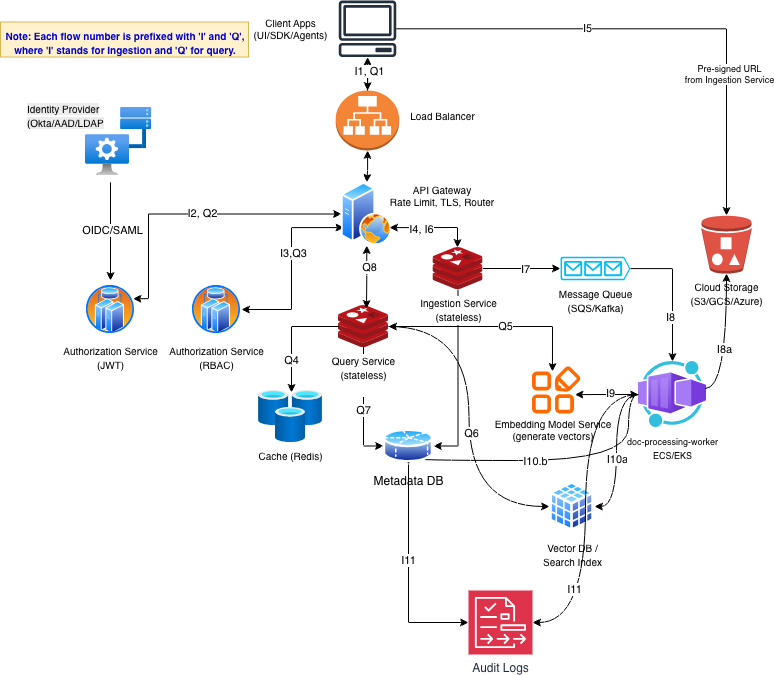

The diagram above was exported from draw.io. Its source (the exported page's mxGraphModel, read from the mxfile embedded in the PNG):
<mxGraphModel dx="1384" dy="690" grid="1" gridSize="10" guides="1" tooltips="1" connect="1" arrows="1" fold="1" page="1" pageScale="1" pageWidth="850" pageHeight="1100" math="0" shadow="0">
  <root>
    <mxCell id="0" />
    <mxCell id="1" parent="0" />
    <mxCell id="XbWgFY3D-J6uqbWY4KkH-3" edge="1" parent="1" source="XbWgFY3D-J6uqbWY4KkH-6" style="edgeStyle=orthogonalEdgeStyle;rounded=0;orthogonalLoop=1;jettySize=auto;html=1;" value="">
      <mxGeometry relative="1" as="geometry">
        <mxPoint x="409" y="140" as="targetPoint" />
      </mxGeometry>
    </mxCell>
    <mxCell id="XbWgFY3D-J6uqbWY4KkH-1" parent="1" style="sketch=0;outlineConnect=0;fontColor=#232F3E;gradientColor=none;fillColor=#232F3D;strokeColor=none;dashed=0;verticalLabelPosition=bottom;verticalAlign=top;align=center;html=1;fontSize=12;fontStyle=0;aspect=fixed;pointerEvents=1;shape=mxgraph.aws4.client;" value="" vertex="1">
      <mxGeometry height="56.51" width="58" x="380" y="30" as="geometry" />
    </mxCell>
    <mxCell id="XbWgFY3D-J6uqbWY4KkH-4" parent="1" style="text;html=1;whiteSpace=wrap;strokeColor=none;fillColor=none;align=center;verticalAlign=middle;rounded=0;fontSize=10;" value="Client Apps&lt;br&gt;(UI/SDK/Agents)" vertex="1">
      <mxGeometry height="30" width="86.5" x="288.75" y="43.26" as="geometry" />
    </mxCell>
    <mxCell id="XbWgFY3D-J6uqbWY4KkH-8" edge="1" parent="1" source="XbWgFY3D-J6uqbWY4KkH-1" style="edgeStyle=orthogonalEdgeStyle;rounded=0;orthogonalLoop=1;jettySize=auto;html=1;startArrow=classic;startFill=1;" target="XbWgFY3D-J6uqbWY4KkH-6" value="">
      <mxGeometry relative="1" as="geometry">
        <mxPoint x="409" y="87" as="sourcePoint" />
        <mxPoint x="409" y="140" as="targetPoint" />
      </mxGeometry>
    </mxCell>
    <mxCell id="XbWgFY3D-J6uqbWY4KkH-116" connectable="0" parent="XbWgFY3D-J6uqbWY4KkH-8" style="edgeLabel;html=1;align=center;verticalAlign=middle;resizable=0;points=[];" value="I1, Q1" vertex="1">
      <mxGeometry relative="1" x="-0.3766" y="1" as="geometry">
        <mxPoint as="offset" />
      </mxGeometry>
    </mxCell>
    <mxCell id="XbWgFY3D-J6uqbWY4KkH-13" edge="1" parent="1" source="XbWgFY3D-J6uqbWY4KkH-6" style="edgeStyle=orthogonalEdgeStyle;rounded=0;orthogonalLoop=1;jettySize=auto;html=1;startArrow=classic;startFill=1;" target="XbWgFY3D-J6uqbWY4KkH-12" value="">
      <mxGeometry relative="1" as="geometry" />
    </mxCell>
    <mxCell id="XbWgFY3D-J6uqbWY4KkH-6" parent="1" style="outlineConnect=0;dashed=0;verticalLabelPosition=bottom;verticalAlign=top;align=center;html=1;shape=mxgraph.aws3.application_load_balancer;fillColor=#F58536;gradientColor=none;" value="" vertex="1">
      <mxGeometry height="60" width="63.5" x="377.25" y="120" as="geometry" />
    </mxCell>
    <mxCell id="XbWgFY3D-J6uqbWY4KkH-10" parent="1" style="text;html=1;whiteSpace=wrap;strokeColor=none;fillColor=none;align=center;verticalAlign=middle;rounded=0;fontSize=10;" value="Load Balancer" vertex="1">
      <mxGeometry height="30" width="86.5" x="440.75" y="130" as="geometry" />
    </mxCell>
    <mxCell id="XbWgFY3D-J6uqbWY4KkH-11" parent="1" style="text;html=1;whiteSpace=wrap;strokeColor=none;fillColor=none;align=center;verticalAlign=middle;rounded=0;fontSize=10;" value="API Gateway&lt;br&gt;Rate Limit, TLS, Router" vertex="1">
      <mxGeometry height="40" width="112" x="428" y="205" as="geometry" />
    </mxCell>
    <mxCell id="XbWgFY3D-J6uqbWY4KkH-48" edge="1" parent="1" source="XbWgFY3D-J6uqbWY4KkH-12" style="edgeStyle=orthogonalEdgeStyle;rounded=0;orthogonalLoop=1;jettySize=auto;html=1;entryX=1;entryY=0.25;entryDx=0;entryDy=0;startArrow=classic;startFill=1;" target="XbWgFY3D-J6uqbWY4KkH-23">
      <mxGeometry relative="1" as="geometry">
        <Array as="points">
          <mxPoint x="190" y="244" />
          <mxPoint x="190" y="328" />
        </Array>
      </mxGeometry>
    </mxCell>
    <mxCell id="XbWgFY3D-J6uqbWY4KkH-117" connectable="0" parent="XbWgFY3D-J6uqbWY4KkH-48" style="edgeLabel;html=1;align=center;verticalAlign=middle;resizable=0;points=[];" value="I2, Q2" vertex="1">
      <mxGeometry relative="1" x="-0.0449" y="-1" as="geometry">
        <mxPoint as="offset" />
      </mxGeometry>
    </mxCell>
    <mxCell id="XbWgFY3D-J6uqbWY4KkH-50" edge="1" parent="1" source="XbWgFY3D-J6uqbWY4KkH-12" style="edgeStyle=orthogonalEdgeStyle;rounded=0;orthogonalLoop=1;jettySize=auto;html=1;exitX=0;exitY=0.75;exitDx=0;exitDy=0;entryX=1;entryY=0.5;entryDx=0;entryDy=0;startArrow=classic;startFill=1;" target="XbWgFY3D-J6uqbWY4KkH-25">
      <mxGeometry relative="1" as="geometry" />
    </mxCell>
    <mxCell id="XbWgFY3D-J6uqbWY4KkH-119" connectable="0" parent="XbWgFY3D-J6uqbWY4KkH-50" style="edgeLabel;html=1;align=center;verticalAlign=middle;resizable=0;points=[];" value="I3,Q3" vertex="1">
      <mxGeometry relative="1" x="-0.1498" y="1" as="geometry">
        <mxPoint as="offset" />
      </mxGeometry>
    </mxCell>
    <mxCell id="XbWgFY3D-J6uqbWY4KkH-12" parent="1" style="image;aspect=fixed;perimeter=ellipsePerimeter;html=1;align=center;shadow=0;dashed=0;spacingTop=3;image=img/lib/active_directory/web_server.svg;" value="" vertex="1">
      <mxGeometry height="63.13" width="50.5" x="383" y="211.88" as="geometry" />
    </mxCell>
    <mxCell id="XbWgFY3D-J6uqbWY4KkH-18" edge="1" parent="1" style="edgeStyle=orthogonalEdgeStyle;rounded=0;orthogonalLoop=1;jettySize=auto;html=1;entryX=0.5;entryY=0;entryDx=0;entryDy=0;">
      <mxGeometry relative="1" as="geometry">
        <mxPoint x="152" y="211.88" as="sourcePoint" />
        <mxPoint x="152" y="310" as="targetPoint" />
      </mxGeometry>
    </mxCell>
    <mxCell id="XbWgFY3D-J6uqbWY4KkH-19" connectable="0" parent="XbWgFY3D-J6uqbWY4KkH-18" style="edgeLabel;html=1;align=center;verticalAlign=middle;resizable=0;points=[];" value="OIDC/SAML" vertex="1">
      <mxGeometry relative="1" x="-0.0192" y="1" as="geometry">
        <mxPoint as="offset" />
      </mxGeometry>
    </mxCell>
    <mxCell id="XbWgFY3D-J6uqbWY4KkH-21" parent="1" style="image;aspect=fixed;html=1;points=[];align=center;fontSize=12;image=img/lib/azure2/databases/Cache_Redis.svg;" value="&lt;font style=&quot;font-size: 10px;&quot;&gt;Cache (Redis)&lt;/font&gt;" vertex="1">
      <mxGeometry height="52" width="64" x="300" y="420" as="geometry" />
    </mxCell>
    <mxCell id="XbWgFY3D-J6uqbWY4KkH-23" parent="1" style="image;aspect=fixed;perimeter=ellipsePerimeter;html=1;align=center;shadow=0;dashed=0;spacingTop=3;image=img/lib/active_directory/cluster_server.svg;" value="&lt;font style=&quot;font-size: 10px;&quot;&gt;Authorization Service&lt;br&gt;(JWT)&lt;/font&gt;" vertex="1">
      <mxGeometry height="50" width="50" x="127" y="314" as="geometry" />
    </mxCell>
    <mxCell id="XbWgFY3D-J6uqbWY4KkH-25" parent="1" style="image;aspect=fixed;perimeter=ellipsePerimeter;html=1;align=center;shadow=0;dashed=0;spacingTop=3;image=img/lib/active_directory/cluster_server.svg;" value="&lt;font style=&quot;font-size: 10px;&quot;&gt;Authorization Service&lt;br&gt;(RBAC)&lt;/font&gt;" vertex="1">
      <mxGeometry height="50" width="50" x="233" y="314" as="geometry" />
    </mxCell>
    <mxCell id="XbWgFY3D-J6uqbWY4KkH-28" parent="1" style="text;whiteSpace=wrap;html=1;" value="&lt;span style=&quot;color: rgb(0, 0, 0); font-family: Helvetica; font-size: 10px; font-style: normal; font-variant-ligatures: normal; font-variant-caps: normal; font-weight: 400; letter-spacing: normal; orphans: 2; text-align: center; text-indent: 0px; text-transform: none; widows: 2; word-spacing: 0px; -webkit-text-stroke-width: 0px; white-space: normal; background-color: rgb(236, 236, 236); text-decoration-thickness: initial; text-decoration-style: initial; text-decoration-color: initial; display: inline !important; float: none;&quot;&gt;Identity Provider&lt;/span&gt;&lt;br style=&quot;forced-color-adjust: none; color: rgb(0, 0, 0); font-family: Helvetica; font-size: 10px; font-style: normal; font-variant-ligatures: normal; font-variant-caps: normal; font-weight: 400; letter-spacing: normal; orphans: 2; text-align: center; text-indent: 0px; text-transform: none; widows: 2; word-spacing: 0px; -webkit-text-stroke-width: 0px; white-space: normal; background-color: rgb(236, 236, 236); text-decoration-thickness: initial; text-decoration-style: initial; text-decoration-color: initial;&quot;&gt;&lt;span style=&quot;color: rgb(0, 0, 0); font-family: Helvetica; font-size: 10px; font-style: normal; font-variant-ligatures: normal; font-variant-caps: normal; font-weight: 400; letter-spacing: normal; orphans: 2; text-align: center; text-indent: 0px; text-transform: none; widows: 2; word-spacing: 0px; -webkit-text-stroke-width: 0px; white-space: normal; background-color: rgb(236, 236, 236); text-decoration-thickness: initial; text-decoration-style: initial; text-decoration-color: initial; display: inline !important; float: none;&quot;&gt;(Okta/AAD/LDAP&lt;/span&gt;" vertex="1">
      <mxGeometry height="35" width="83" x="67" y="125" as="geometry" />
    </mxCell>
    <mxCell id="XbWgFY3D-J6uqbWY4KkH-37" parent="1" style="image;aspect=fixed;html=1;points=[];align=center;fontSize=12;image=img/lib/azure2/other/Defender_External_Management.svg;" value="" vertex="1">
      <mxGeometry height="68" width="66.16" x="126.99999999999997" y="137" as="geometry" />
    </mxCell>
    <mxCell id="XbWgFY3D-J6uqbWY4KkH-44" edge="1" parent="1" source="XbWgFY3D-J6uqbWY4KkH-45" style="edgeStyle=orthogonalEdgeStyle;rounded=0;orthogonalLoop=1;jettySize=auto;html=1;entryX=0;entryY=0.5;entryDx=0;entryDy=0;exitX=0.5;exitY=0.952;exitDx=0;exitDy=0;exitPerimeter=0;" target="XbWgFY3D-J6uqbWY4KkH-101" value="">
      <mxGeometry relative="1" as="geometry">
        <mxPoint x="483.5" y="343" as="sourcePoint" />
        <mxPoint x="451" y="480" as="targetPoint" />
      </mxGeometry>
    </mxCell>
    <mxCell id="XbWgFY3D-J6uqbWY4KkH-139" connectable="0" parent="XbWgFY3D-J6uqbWY4KkH-44" style="edgeLabel;html=1;align=center;verticalAlign=middle;resizable=0;points=[];" value="Q7" vertex="1">
      <mxGeometry relative="1" x="0.079" y="-1" as="geometry">
        <mxPoint as="offset" />
      </mxGeometry>
    </mxCell>
    <mxCell id="XbWgFY3D-J6uqbWY4KkH-115" edge="1" parent="1" source="XbWgFY3D-J6uqbWY4KkH-39" style="edgeStyle=orthogonalEdgeStyle;rounded=0;orthogonalLoop=1;jettySize=auto;html=1;entryX=1;entryY=0.5;entryDx=0;entryDy=0;" target="XbWgFY3D-J6uqbWY4KkH-101">
      <mxGeometry relative="1" as="geometry" />
    </mxCell>
    <mxCell id="XbWgFY3D-J6uqbWY4KkH-39" parent="1" style="image;sketch=0;aspect=fixed;html=1;points=[];align=center;fontSize=12;image=img/lib/mscae/Cache_Redis_Product.svg;" value="&lt;span style=&quot;font-size: 10px;&quot;&gt;Ingestion Service&lt;/span&gt;&lt;br style=&quot;font-size: 10px;&quot;&gt;&lt;span style=&quot;font-size: 10px;&quot;&gt;(stateless)&lt;/span&gt;" vertex="1">
      <mxGeometry height="42" width="50" x="474.5" y="277" as="geometry" />
    </mxCell>
    <mxCell id="XbWgFY3D-J6uqbWY4KkH-43" parent="1" style="outlineConnect=0;dashed=0;verticalLabelPosition=bottom;verticalAlign=top;align=center;html=1;shape=mxgraph.aws3.bucket_with_objects;fillColor=#E05243;gradientColor=none;" value="&lt;font style=&quot;font-size: 10px;&quot;&gt;Cloud Storage&lt;br&gt;(S3/GCS/Azure)&lt;/font&gt;" vertex="1">
      <mxGeometry height="58" width="50" x="743" y="245" as="geometry" />
    </mxCell>
    <mxCell id="XbWgFY3D-J6uqbWY4KkH-110" edge="1" parent="1" source="XbWgFY3D-J6uqbWY4KkH-45" style="edgeStyle=orthogonalEdgeStyle;rounded=0;orthogonalLoop=1;jettySize=auto;html=1;entryX=0;entryY=0.5;entryDx=0;entryDy=0;curved=1;" target="XbWgFY3D-J6uqbWY4KkH-102">
      <mxGeometry relative="1" as="geometry" />
    </mxCell>
    <mxCell id="XbWgFY3D-J6uqbWY4KkH-138" connectable="0" parent="XbWgFY3D-J6uqbWY4KkH-110" style="edgeLabel;html=1;align=center;verticalAlign=middle;resizable=0;points=[];" value="Q6" vertex="1">
      <mxGeometry relative="1" x="0.0938" y="2" as="geometry">
        <mxPoint y="1" as="offset" />
      </mxGeometry>
    </mxCell>
    <mxCell id="XbWgFY3D-J6uqbWY4KkH-45" parent="1" style="image;sketch=0;aspect=fixed;html=1;points=[];align=center;fontSize=12;image=img/lib/mscae/Cache_Redis_Product.svg;" value="&lt;span style=&quot;font-size: 10px;&quot;&gt;Query Service&lt;br&gt;(stateless)&lt;/span&gt;&lt;div&gt;&lt;span style=&quot;font-size: 10px;&quot;&gt;&lt;br&gt;&lt;/span&gt;&lt;/div&gt;" vertex="1">
      <mxGeometry height="42" width="50" x="380" y="335" as="geometry" />
    </mxCell>
    <mxCell id="XbWgFY3D-J6uqbWY4KkH-51" edge="1" parent="1" source="XbWgFY3D-J6uqbWY4KkH-12" style="edgeStyle=orthogonalEdgeStyle;rounded=0;orthogonalLoop=1;jettySize=auto;html=1;exitX=0.5;exitY=1;exitDx=0;exitDy=0;entryX=0.56;entryY=0.071;entryDx=0;entryDy=0;entryPerimeter=0;startArrow=classic;startFill=1;" target="XbWgFY3D-J6uqbWY4KkH-45">
      <mxGeometry relative="1" as="geometry" />
    </mxCell>
    <mxCell id="XbWgFY3D-J6uqbWY4KkH-140" connectable="0" parent="XbWgFY3D-J6uqbWY4KkH-51" style="edgeLabel;html=1;align=center;verticalAlign=middle;resizable=0;points=[];" value="Q8" vertex="1">
      <mxGeometry relative="1" x="-0.3048" y="2" as="geometry">
        <mxPoint y="-1" as="offset" />
      </mxGeometry>
    </mxCell>
    <mxCell id="XbWgFY3D-J6uqbWY4KkH-52" edge="1" parent="1" source="XbWgFY3D-J6uqbWY4KkH-12" style="edgeStyle=orthogonalEdgeStyle;rounded=0;orthogonalLoop=1;jettySize=auto;html=1;exitX=1;exitY=0.75;exitDx=0;exitDy=0;entryX=0.49;entryY=0;entryDx=0;entryDy=0;entryPerimeter=0;startArrow=classic;startFill=1;" target="XbWgFY3D-J6uqbWY4KkH-39">
      <mxGeometry relative="1" as="geometry" />
    </mxCell>
    <mxCell id="XbWgFY3D-J6uqbWY4KkH-118" connectable="0" parent="XbWgFY3D-J6uqbWY4KkH-52" style="edgeLabel;html=1;align=center;verticalAlign=middle;resizable=0;points=[];" value="I4, I6" vertex="1">
      <mxGeometry relative="1" x="-0.2715" y="-1" as="geometry">
        <mxPoint as="offset" />
      </mxGeometry>
    </mxCell>
    <mxCell id="XbWgFY3D-J6uqbWY4KkH-54" edge="1" parent="1" source="XbWgFY3D-J6uqbWY4KkH-1" style="edgeStyle=orthogonalEdgeStyle;rounded=0;orthogonalLoop=1;jettySize=auto;html=1;entryX=0.5;entryY=0;entryDx=0;entryDy=0;entryPerimeter=0;" target="XbWgFY3D-J6uqbWY4KkH-43">
      <mxGeometry relative="1" as="geometry" />
    </mxCell>
    <mxCell id="XbWgFY3D-J6uqbWY4KkH-55" connectable="0" parent="XbWgFY3D-J6uqbWY4KkH-54" style="edgeLabel;html=1;align=center;verticalAlign=middle;resizable=0;points=[];fontSize=9;" value="Pre-signed URL&lt;br&gt;from Ingestion Service" vertex="1">
      <mxGeometry relative="1" x="0.4496" y="2" as="geometry">
        <mxPoint as="offset" />
      </mxGeometry>
    </mxCell>
    <mxCell id="XbWgFY3D-J6uqbWY4KkH-120" connectable="0" parent="XbWgFY3D-J6uqbWY4KkH-54" style="edgeLabel;html=1;align=center;verticalAlign=middle;resizable=0;points=[];" value="I5" vertex="1">
      <mxGeometry relative="1" x="-0.2601" y="1" as="geometry">
        <mxPoint as="offset" />
      </mxGeometry>
    </mxCell>
    <mxCell id="XbWgFY3D-J6uqbWY4KkH-95" edge="1" parent="1" source="XbWgFY3D-J6uqbWY4KkH-91" style="edgeStyle=orthogonalEdgeStyle;rounded=0;orthogonalLoop=1;jettySize=auto;html=1;" target="XbWgFY3D-J6uqbWY4KkH-94" value="">
      <mxGeometry relative="1" as="geometry" />
    </mxCell>
    <mxCell id="XbWgFY3D-J6uqbWY4KkH-135" connectable="0" parent="XbWgFY3D-J6uqbWY4KkH-95" style="edgeLabel;html=1;align=center;verticalAlign=middle;resizable=0;points=[];" value="I8" vertex="1">
      <mxGeometry relative="1" x="0.3328" y="-3" as="geometry">
        <mxPoint as="offset" />
      </mxGeometry>
    </mxCell>
    <mxCell id="XbWgFY3D-J6uqbWY4KkH-91" parent="1" style="verticalLabelPosition=bottom;html=1;verticalAlign=top;align=center;strokeColor=none;fillColor=#00BEF2;shape=mxgraph.azure.queue_generic;pointerEvents=1;" value="&lt;font style=&quot;font-size: 10px;&quot;&gt;Message Queue&lt;br&gt;(SQS/Kafka)&lt;/font&gt;&lt;div&gt;&lt;br&gt;&lt;/div&gt;" vertex="1">
      <mxGeometry height="23.5" width="70" x="602" y="286.25" as="geometry" />
    </mxCell>
    <mxCell id="XbWgFY3D-J6uqbWY4KkH-93" edge="1" parent="1" source="XbWgFY3D-J6uqbWY4KkH-39" style="edgeStyle=orthogonalEdgeStyle;rounded=0;orthogonalLoop=1;jettySize=auto;html=1;entryX=0;entryY=0.5;entryDx=0;entryDy=0;entryPerimeter=0;" target="XbWgFY3D-J6uqbWY4KkH-91">
      <mxGeometry relative="1" as="geometry" />
    </mxCell>
    <mxCell id="XbWgFY3D-J6uqbWY4KkH-121" connectable="0" parent="XbWgFY3D-J6uqbWY4KkH-93" style="edgeLabel;html=1;align=center;verticalAlign=middle;resizable=0;points=[];" value="I7" vertex="1">
      <mxGeometry relative="1" x="0.071" as="geometry">
        <mxPoint as="offset" />
      </mxGeometry>
    </mxCell>
    <mxCell id="XbWgFY3D-J6uqbWY4KkH-106" edge="1" parent="1" source="XbWgFY3D-J6uqbWY4KkH-94" style="rounded=0;orthogonalLoop=1;jettySize=auto;html=1;entryX=0.89;entryY=0.597;entryDx=0;entryDy=0;entryPerimeter=0;edgeStyle=orthogonalEdgeStyle;startArrow=classic;startFill=1;" target="XbWgFY3D-J6uqbWY4KkH-104">
      <mxGeometry relative="1" as="geometry">
        <mxPoint x="800" y="540" as="targetPoint" />
      </mxGeometry>
    </mxCell>
    <mxCell id="XbWgFY3D-J6uqbWY4KkH-125" connectable="0" parent="XbWgFY3D-J6uqbWY4KkH-106" style="edgeLabel;html=1;align=center;verticalAlign=middle;resizable=0;points=[];" value="I9" vertex="1">
      <mxGeometry relative="1" x="-0.0851" y="-2" as="geometry">
        <mxPoint as="offset" />
      </mxGeometry>
    </mxCell>
    <mxCell id="XbWgFY3D-J6uqbWY4KkH-107" edge="1" parent="1" source="XbWgFY3D-J6uqbWY4KkH-94" style="edgeStyle=orthogonalEdgeStyle;rounded=0;orthogonalLoop=1;jettySize=auto;html=1;entryX=1;entryY=0.5;entryDx=0;entryDy=0;curved=1;" target="XbWgFY3D-J6uqbWY4KkH-102">
      <mxGeometry relative="1" as="geometry">
        <mxPoint x="744" y="630" as="targetPoint" />
      </mxGeometry>
    </mxCell>
    <mxCell id="XbWgFY3D-J6uqbWY4KkH-124" connectable="0" parent="XbWgFY3D-J6uqbWY4KkH-107" style="edgeLabel;html=1;align=center;verticalAlign=middle;resizable=0;points=[];" value="I10a" vertex="1">
      <mxGeometry relative="1" x="0.1048" as="geometry">
        <mxPoint as="offset" />
      </mxGeometry>
    </mxCell>
    <mxCell id="XbWgFY3D-J6uqbWY4KkH-127" edge="1" parent="1" source="XbWgFY3D-J6uqbWY4KkH-94" style="edgeStyle=orthogonalEdgeStyle;rounded=0;orthogonalLoop=1;jettySize=auto;html=1;entryX=0.5;entryY=1;entryDx=0;entryDy=0;curved=1;" target="XbWgFY3D-J6uqbWY4KkH-101">
      <mxGeometry relative="1" as="geometry">
        <Array as="points">
          <mxPoint x="670" y="424" />
          <mxPoint x="670" y="490" />
          <mxPoint x="450" y="490" />
        </Array>
      </mxGeometry>
    </mxCell>
    <mxCell id="XbWgFY3D-J6uqbWY4KkH-129" connectable="0" parent="XbWgFY3D-J6uqbWY4KkH-127" style="edgeLabel;html=1;align=center;verticalAlign=middle;resizable=0;points=[];" value="I10.b" vertex="1">
      <mxGeometry relative="1" x="0.1333" as="geometry">
        <mxPoint as="offset" />
      </mxGeometry>
    </mxCell>
    <mxCell id="XbWgFY3D-J6uqbWY4KkH-94" parent="1" style="image;aspect=fixed;html=1;points=[];align=center;fontSize=12;image=img/lib/azure2/other/Worker_Container_App.svg;" value="&lt;font style=&quot;font-size: 9px;&quot;&gt;doc-processing-worker&lt;/font&gt;&lt;div&gt;&lt;font style=&quot;font-size: 9px;&quot;&gt;ECS/EKS&lt;/font&gt;&lt;/div&gt;" vertex="1">
      <mxGeometry height="66" width="68" x="680" y="391" as="geometry" />
    </mxCell>
    <mxCell id="XbWgFY3D-J6uqbWY4KkH-97" edge="1" parent="1" source="XbWgFY3D-J6uqbWY4KkH-94" style="edgeStyle=orthogonalEdgeStyle;rounded=0;orthogonalLoop=1;jettySize=auto;html=1;exitX=0.985;exitY=0.409;exitDx=0;exitDy=0;exitPerimeter=0;curved=1;startArrow=none;startFill=0;endArrow=classic;endFill=1;" target="XbWgFY3D-J6uqbWY4KkH-43">
      <mxGeometry relative="1" as="geometry">
        <mxPoint x="750" y="530" as="sourcePoint" />
        <mxPoint x="690" y="300" as="targetPoint" />
      </mxGeometry>
    </mxCell>
    <mxCell id="XbWgFY3D-J6uqbWY4KkH-123" connectable="0" parent="XbWgFY3D-J6uqbWY4KkH-97" style="edgeLabel;html=1;align=center;verticalAlign=middle;resizable=0;points=[];" value="I8a" vertex="1">
      <mxGeometry relative="1" x="-0.1028" y="3" as="geometry">
        <mxPoint as="offset" />
      </mxGeometry>
    </mxCell>
    <mxCell id="XbWgFY3D-J6uqbWY4KkH-101" parent="1" style="image;aspect=fixed;perimeter=ellipsePerimeter;html=1;align=center;shadow=0;dashed=0;spacingTop=3;image=img/lib/active_directory/database_partition_5.svg;" value="Metadata DB" vertex="1">
      <mxGeometry height="37" width="50" x="425" y="457" as="geometry" />
    </mxCell>
    <mxCell id="XbWgFY3D-J6uqbWY4KkH-102" parent="1" style="image;aspect=fixed;perimeter=ellipsePerimeter;html=1;align=center;shadow=0;dashed=0;spacingTop=3;image=img/lib/active_directory/database_cube.svg;" value="&lt;font style=&quot;font-size: 10px;&quot;&gt;Vector DB /&lt;br&gt;Search Index&lt;/font&gt;" vertex="1">
      <mxGeometry height="50" width="45" x="591" y="511" as="geometry" />
    </mxCell>
    <mxCell id="XbWgFY3D-J6uqbWY4KkH-104" parent="1" style="points=[];aspect=fixed;html=1;align=center;shadow=0;dashed=0;fillColor=#FF6A00;strokeColor=none;shape=mxgraph.alibaba_cloud.nlp-automl;" value="" vertex="1">
      <mxGeometry height="47.1" width="48.300000000000004" x="573.5" y="396" as="geometry" />
    </mxCell>
    <mxCell id="XbWgFY3D-J6uqbWY4KkH-105" parent="1" style="text;whiteSpace=wrap;html=1;fontSize=10;align=center;" value="Embedding Model Service (generate vectors)&lt;div&gt;&lt;br&gt;&lt;/div&gt;" vertex="1">
      <mxGeometry height="34" width="130" x="530" y="441.1" as="geometry" />
    </mxCell>
    <mxCell id="XbWgFY3D-J6uqbWY4KkH-108" edge="1" parent="1" source="XbWgFY3D-J6uqbWY4KkH-45" style="edgeStyle=orthogonalEdgeStyle;rounded=0;orthogonalLoop=1;jettySize=auto;html=1;entryX=0.516;entryY=0.038;entryDx=0;entryDy=0;entryPerimeter=0;" target="XbWgFY3D-J6uqbWY4KkH-21">
      <mxGeometry relative="1" as="geometry" />
    </mxCell>
    <mxCell id="XbWgFY3D-J6uqbWY4KkH-136" connectable="0" parent="XbWgFY3D-J6uqbWY4KkH-108" style="edgeLabel;html=1;align=center;verticalAlign=middle;resizable=0;points=[];" value="Q4" vertex="1">
      <mxGeometry relative="1" x="0.4162" y="-1" as="geometry">
        <mxPoint as="offset" />
      </mxGeometry>
    </mxCell>
    <mxCell id="XbWgFY3D-J6uqbWY4KkH-113" edge="1" parent="1" source="XbWgFY3D-J6uqbWY4KkH-45" style="edgeStyle=orthogonalEdgeStyle;rounded=0;orthogonalLoop=1;jettySize=auto;html=1;entryX=0.424;entryY=0.106;entryDx=0;entryDy=0;entryPerimeter=0;startArrow=classic;startFill=1;" target="XbWgFY3D-J6uqbWY4KkH-104">
      <mxGeometry relative="1" as="geometry">
        <mxPoint x="560" y="440" as="targetPoint" />
      </mxGeometry>
    </mxCell>
    <mxCell id="XbWgFY3D-J6uqbWY4KkH-137" connectable="0" parent="XbWgFY3D-J6uqbWY4KkH-113" style="edgeLabel;html=1;align=center;verticalAlign=middle;resizable=0;points=[];" value="Q5" vertex="1">
      <mxGeometry relative="1" x="0.1101" y="1" as="geometry">
        <mxPoint as="offset" />
      </mxGeometry>
    </mxCell>
    <mxCell id="XbWgFY3D-J6uqbWY4KkH-130" parent="1" style="sketch=0;points=[[0,0,0],[0.25,0,0],[0.5,0,0],[0.75,0,0],[1,0,0],[0,1,0],[0.25,1,0],[0.5,1,0],[0.75,1,0],[1,1,0],[0,0.25,0],[0,0.5,0],[0,0.75,0],[1,0.25,0],[1,0.5,0],[1,0.75,0]];outlineConnect=0;fontColor=#232F3E;fillColor=#DD344C;strokeColor=#ffffff;dashed=0;verticalLabelPosition=bottom;verticalAlign=top;align=center;html=1;fontSize=12;fontStyle=0;aspect=fixed;shape=mxgraph.aws4.resourceIcon;resIcon=mxgraph.aws4.audit_manager;" value="Audit Logs" vertex="1">
      <mxGeometry height="64" width="64" x="510" y="620" as="geometry" />
    </mxCell>
    <mxCell id="XbWgFY3D-J6uqbWY4KkH-131" edge="1" parent="1" source="XbWgFY3D-J6uqbWY4KkH-101" style="edgeStyle=orthogonalEdgeStyle;rounded=0;orthogonalLoop=1;jettySize=auto;html=1;exitX=0.5;exitY=1;exitDx=0;exitDy=0;entryX=0;entryY=0.5;entryDx=0;entryDy=0;entryPerimeter=0;" target="XbWgFY3D-J6uqbWY4KkH-130">
      <mxGeometry relative="1" as="geometry" />
    </mxCell>
    <mxCell id="XbWgFY3D-J6uqbWY4KkH-133" connectable="0" parent="XbWgFY3D-J6uqbWY4KkH-131" style="edgeLabel;html=1;align=center;verticalAlign=middle;resizable=0;points=[];" value="I11" vertex="1">
      <mxGeometry relative="1" x="-0.1284" y="-1" as="geometry">
        <mxPoint as="offset" />
      </mxGeometry>
    </mxCell>
    <mxCell id="XbWgFY3D-J6uqbWY4KkH-132" edge="1" parent="1" source="XbWgFY3D-J6uqbWY4KkH-94" style="edgeStyle=orthogonalEdgeStyle;rounded=0;orthogonalLoop=1;jettySize=auto;html=1;entryX=1;entryY=0.5;entryDx=0;entryDy=0;entryPerimeter=0;curved=1;" target="XbWgFY3D-J6uqbWY4KkH-130">
      <mxGeometry relative="1" as="geometry" />
    </mxCell>
    <mxCell id="XbWgFY3D-J6uqbWY4KkH-134" connectable="0" parent="XbWgFY3D-J6uqbWY4KkH-132" style="edgeLabel;html=1;align=center;verticalAlign=middle;resizable=0;points=[];" value="I11" vertex="1">
      <mxGeometry relative="1" x="0.479" y="-12" as="geometry">
        <mxPoint as="offset" />
      </mxGeometry>
    </mxCell>
    <mxCell id="XbWgFY3D-J6uqbWY4KkH-141" parent="1" style="text;whiteSpace=wrap;html=1;fillColor=#fff2cc;strokeColor=#d6b656;fontStyle=1" value="&lt;div style=&quot;text-align: center;&quot;&gt;&lt;span style=&quot;background-color: transparent; font-size: 10px;&quot;&gt;&lt;font style=&quot;color: light-dark(rgb(0, 0, 204), rgb(255, 255, 255));&quot;&gt;Note: Each flow number is prefixed with 'I' and 'Q', where 'I' stands for Ingestion and 'Q' for query.&lt;br&gt;&lt;br&gt;&lt;/font&gt;&lt;/span&gt;&lt;/div&gt;" vertex="1">
      <mxGeometry height="35" width="248" x="42" y="51.51" as="geometry" />
    </mxCell>
  </root>
</mxGraphModel>